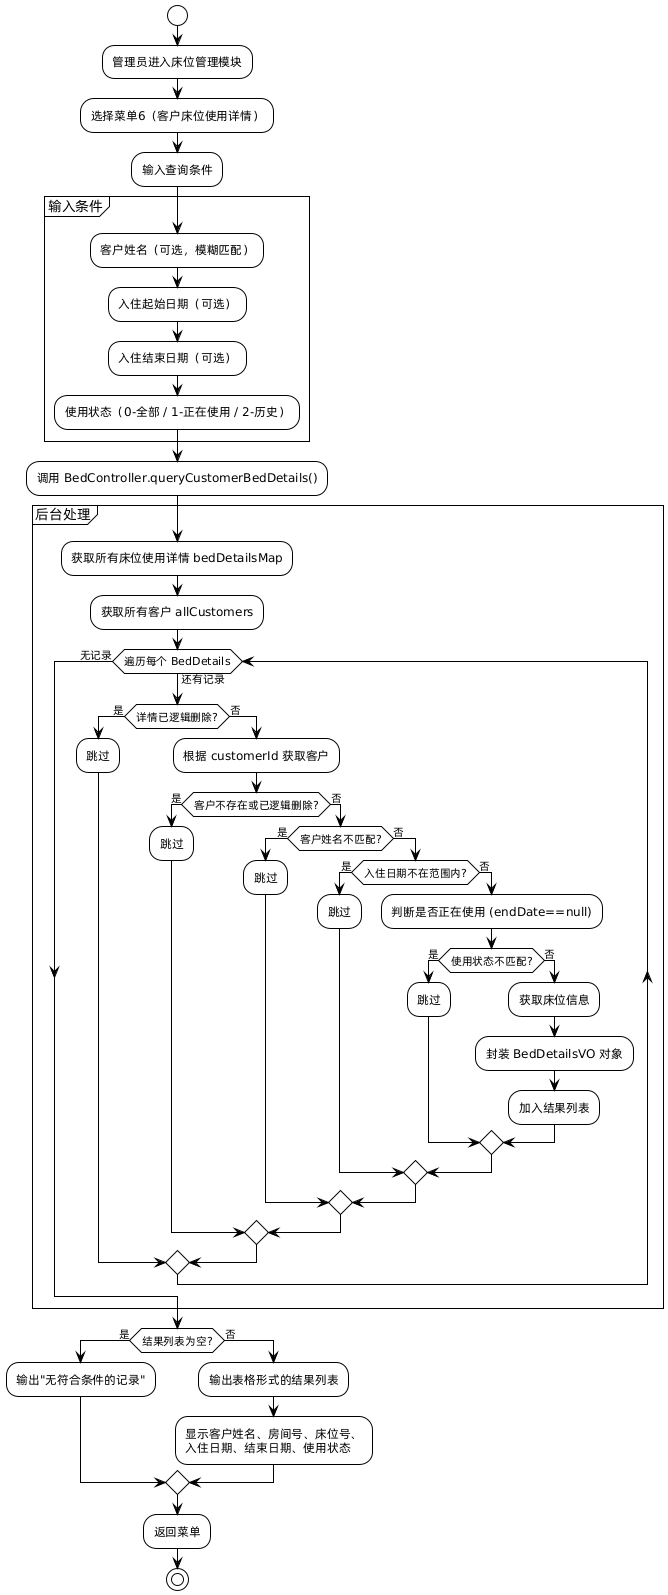

The diagram above was rendered by PlantUML. Its source (embedded in the PNG):
@startuml
!theme plain
start
:管理员进入床位管理模块;
:选择菜单6（客户床位使用详情）;
:输入查询条件;

partition 输入条件 {
  :客户姓名（可选，模糊匹配）;
  :入住起始日期（可选）;
  :入住结束日期（可选）;
  :使用状态（0-全部 / 1-正在使用 / 2-历史）;
}

:调用 BedController.queryCustomerBedDetails();

partition 后台处理 {
  :获取所有床位使用详情 bedDetailsMap;
  :获取所有客户 allCustomers;
  while (遍历每个 BedDetails) is (还有记录)
    if (详情已逻辑删除?) then (是)
      :跳过;
    else (否)
      :根据 customerId 获取客户;
      if (客户不存在或已逻辑删除?) then (是)
        :跳过;
      else (否)
        if (客户姓名不匹配?) then (是)
          :跳过;
        else (否)
          if (入住日期不在范围内?) then (是)
            :跳过;
          else (否)
            :判断是否正在使用 (endDate==null);
            if (使用状态不匹配?) then (是)
              :跳过;
            else (否)
              :获取床位信息;
              :封装 BedDetailsVO 对象;
              :加入结果列表;
            endif
          endif
        endif
      endif
    endif
  endwhile (无记录)
}

if (结果列表为空?) then (是)
  :输出"无符合条件的记录";
else (否)
  :输出表格形式的结果列表;
  :显示客户姓名、房间号、床位号、
  入住日期、结束日期、使用状态;
endif
:返回菜单;
stop
@enduml